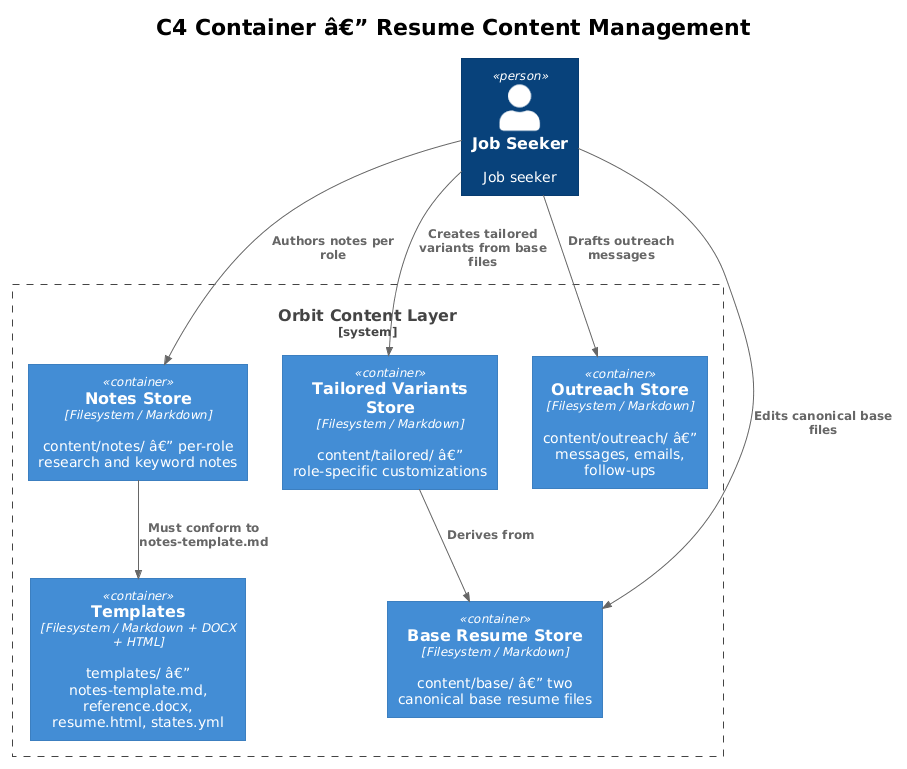

The diagram above was rendered by PlantUML. Its source (embedded in the PNG):
@startuml
!theme plain
!include <C4/C4_Container>

title C4 Container â€” Resume Content Management

Person(user, "Job Seeker", "Job seeker")

System_Boundary(orbit, "Orbit Content Layer") {
    Container(base, "Base Resume Store", "Filesystem / Markdown", "content/base/ â€” two canonical base resume files")
    Container(tailored, "Tailored Variants Store", "Filesystem / Markdown", "content/tailored/ â€” role-specific customizations")
    Container(notes, "Notes Store", "Filesystem / Markdown", "content/notes/ â€” per-role research and keyword notes")
    Container(outreach, "Outreach Store", "Filesystem / Markdown", "content/outreach/ â€” messages, emails, follow-ups")
    Container(templates, "Templates", "Filesystem / Markdown + DOCX + HTML", "templates/ â€” notes-template.md, reference.docx, resume.html, states.yml")
}

Rel(user, base, "Edits canonical base files")
Rel(user, tailored, "Creates tailored variants from base files")
Rel(user, notes, "Authors notes per role")
Rel(user, outreach, "Drafts outreach messages")
Rel(tailored, base, "Derives from")
Rel(notes, templates, "Must conform to notes-template.md")
@enduml